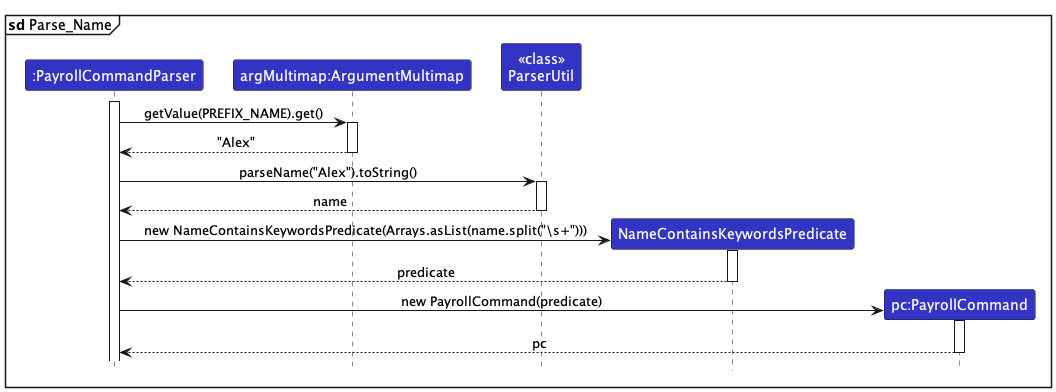

The diagram above was rendered by PlantUML. Its source (embedded in the PNG):
@startuml
!include style.puml
skinparam ArrowFontStyle plain

mainframe **sd** Parse_Name

participant ":PayrollCommandParser" as PayrollCommandParser LOGIC_COLOR
participant "argMultimap:ArgumentMultimap" as ArgMultimap LOGIC_COLOR
participant "<<class>>\nParserUtil" as ParserUtil LOGIC_COLOR
participant "NameContainsKeywordsPredicate" as NameContainsKeywordsPredicate LOGIC_COLOR
participant "pc:PayrollCommand" as PayrollCommand LOGIC_COLOR

activate PayrollCommandParser


PayrollCommandParser -> ArgMultimap : getValue(PREFIX_NAME).get()
activate ArgMultimap
ArgMultimap --> PayrollCommandParser : "Alex"
deactivate ArgMultimap
PayrollCommandParser -> ParserUtil : parseName("Alex").toString()
activate ParserUtil
ParserUtil --> PayrollCommandParser : name
deactivate ParserUtil
create NameContainsKeywordsPredicate
PayrollCommandParser -> NameContainsKeywordsPredicate : new NameContainsKeywordsPredicate(Arrays.asList(name.split("\\s+")))
activate NameContainsKeywordsPredicate
NameContainsKeywordsPredicate --> PayrollCommandParser : predicate
deactivate NameContainsKeywordsPredicate
create PayrollCommand
PayrollCommandParser -> PayrollCommand : new PayrollCommand(predicate)
activate PayrollCommand
PayrollCommand --> PayrollCommandParser : pc
deactivate PayrollCommand

@enduml